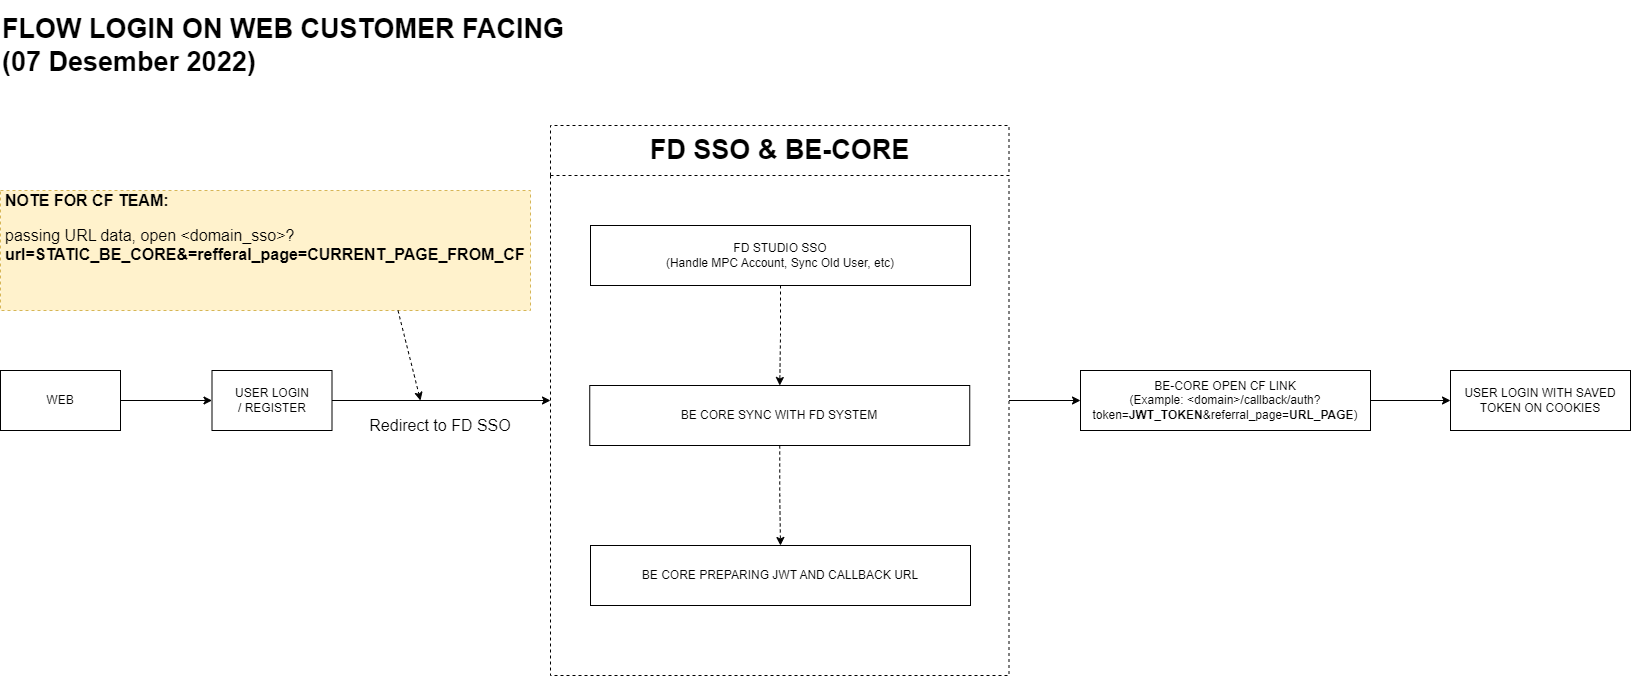

The diagram above was exported from draw.io. Its source (the exported page's mxGraphModel, read from the mxfile embedded in the PNG):
<mxGraphModel dx="2905" dy="2765" grid="1" gridSize="10" guides="1" tooltips="1" connect="1" arrows="1" fold="1" page="1" pageScale="1" pageWidth="850" pageHeight="1100" math="0" shadow="0">
  <root>
    <mxCell id="0" />
    <mxCell id="1" parent="0" />
    <mxCell id="2" value="&lt;b&gt;&lt;font style=&quot;font-size: 27px;&quot;&gt;FLOW LOGIN ON WEB CUSTOMER FACING&lt;br&gt;(07 Desember 2022)&lt;/font&gt;&lt;/b&gt;" style="text;html=1;strokeColor=none;fillColor=none;align=left;verticalAlign=middle;whiteSpace=wrap;rounded=0;" vertex="1" parent="1">
      <mxGeometry x="40" y="-1050" width="610" height="90" as="geometry" />
    </mxCell>
    <mxCell id="3" value="" style="edgeStyle=orthogonalEdgeStyle;rounded=0;orthogonalLoop=1;jettySize=auto;html=1;fontSize=27;" edge="1" source="4" target="6" parent="1">
      <mxGeometry relative="1" as="geometry" />
    </mxCell>
    <mxCell id="4" value="WEB" style="rounded=0;whiteSpace=wrap;html=1;" vertex="1" parent="1">
      <mxGeometry x="40" y="-680" width="120" height="60" as="geometry" />
    </mxCell>
    <mxCell id="5" value="" style="edgeStyle=orthogonalEdgeStyle;rounded=0;orthogonalLoop=1;jettySize=auto;html=1;fontSize=27;entryX=0;entryY=0.5;entryDx=0;entryDy=0;" edge="1" source="6" target="8" parent="1">
      <mxGeometry relative="1" as="geometry">
        <mxPoint x="650" y="-650" as="targetPoint" />
      </mxGeometry>
    </mxCell>
    <mxCell id="6" value="USER LOGIN&lt;br&gt;/ REGISTER" style="rounded=0;whiteSpace=wrap;html=1;" vertex="1" parent="1">
      <mxGeometry x="251.5" y="-680" width="120" height="60" as="geometry" />
    </mxCell>
    <mxCell id="7" value="" style="edgeStyle=orthogonalEdgeStyle;rounded=0;orthogonalLoop=1;jettySize=auto;html=1;fontSize=16;entryX=0;entryY=0.5;entryDx=0;entryDy=0;" edge="1" source="8" target="18" parent="1">
      <mxGeometry relative="1" as="geometry">
        <mxPoint x="1260" y="-635" as="targetPoint" />
      </mxGeometry>
    </mxCell>
    <mxCell id="8" value="FD SSO &amp;amp; BE-CORE" style="swimlane;whiteSpace=wrap;html=1;fontSize=27;fillStyle=solid;startSize=50;dashed=1;" vertex="1" parent="1">
      <mxGeometry x="590" y="-925" width="458.5" height="550" as="geometry" />
    </mxCell>
    <mxCell id="9" value="" style="edgeStyle=orthogonalEdgeStyle;rounded=0;orthogonalLoop=1;jettySize=auto;html=1;dashed=1;fontSize=16;" edge="1" parent="8" source="10" target="12">
      <mxGeometry relative="1" as="geometry" />
    </mxCell>
    <mxCell id="10" value="FD STUDIO SSO&lt;br&gt;(Handle MPC Account, Sync Old User, etc)" style="rounded=0;whiteSpace=wrap;html=1;" vertex="1" parent="8">
      <mxGeometry x="40" y="100" width="380" height="60" as="geometry" />
    </mxCell>
    <mxCell id="11" value="" style="edgeStyle=orthogonalEdgeStyle;rounded=0;orthogonalLoop=1;jettySize=auto;html=1;dashed=1;fontSize=16;" edge="1" parent="8" source="12" target="13">
      <mxGeometry relative="1" as="geometry" />
    </mxCell>
    <mxCell id="12" value="BE CORE SYNC WITH FD SYSTEM" style="rounded=0;whiteSpace=wrap;html=1;" vertex="1" parent="8">
      <mxGeometry x="39.25" y="260" width="380" height="60" as="geometry" />
    </mxCell>
    <mxCell id="13" value="BE CORE PREPARING JWT AND CALLBACK URL" style="rounded=0;whiteSpace=wrap;html=1;" vertex="1" parent="8">
      <mxGeometry x="40" y="420" width="380" height="60" as="geometry" />
    </mxCell>
    <mxCell id="14" value="&lt;h1 style=&quot;font-size: 16px;&quot;&gt;&lt;font style=&quot;font-size: 16px;&quot;&gt;NOTE FOR CF TEAM:&lt;/font&gt;&lt;/h1&gt;&lt;p style=&quot;font-size: 16px;&quot;&gt;passing URL data, open &amp;lt;domain_sso&amp;gt;?&lt;b&gt;url=STATIC_BE_CORE&amp;amp;=refferal_page=CURRENT_PAGE_FROM_CF&lt;/b&gt;&lt;/p&gt;" style="text;html=1;strokeColor=#d6b656;fillColor=#fff2cc;spacing=5;spacingTop=-20;whiteSpace=wrap;overflow=hidden;rounded=0;dashed=1;fillStyle=solid;fontSize=27;" vertex="1" parent="1">
      <mxGeometry x="40" y="-860" width="530" height="120" as="geometry" />
    </mxCell>
    <mxCell id="15" value="" style="endArrow=classic;html=1;rounded=0;fontSize=16;dashed=1;exitX=0.75;exitY=1;exitDx=0;exitDy=0;" edge="1" source="14" parent="1">
      <mxGeometry width="50" height="50" relative="1" as="geometry">
        <mxPoint x="480" y="-730" as="sourcePoint" />
        <mxPoint x="460" y="-650" as="targetPoint" />
      </mxGeometry>
    </mxCell>
    <mxCell id="16" value="Redirect to FD SSO" style="text;html=1;strokeColor=none;fillColor=none;align=center;verticalAlign=middle;whiteSpace=wrap;rounded=0;dashed=1;fillStyle=solid;fontSize=16;" vertex="1" parent="1">
      <mxGeometry x="404.5" y="-640" width="150" height="30" as="geometry" />
    </mxCell>
    <mxCell id="17" value="" style="edgeStyle=orthogonalEdgeStyle;rounded=0;orthogonalLoop=1;jettySize=auto;html=1;fontSize=28;" edge="1" source="18" target="19" parent="1">
      <mxGeometry relative="1" as="geometry" />
    </mxCell>
    <mxCell id="18" value="BE-CORE OPEN CF LINK&lt;br&gt;(Example: &amp;lt;domain&amp;gt;/callback/auth?token=&lt;b&gt;JWT_TOKEN&lt;/b&gt;&amp;amp;referral_page=&lt;b&gt;URL_PAGE&lt;/b&gt;)" style="rounded=0;whiteSpace=wrap;html=1;" vertex="1" parent="1">
      <mxGeometry x="1120" y="-680" width="290" height="60" as="geometry" />
    </mxCell>
    <mxCell id="19" value="USER LOGIN WITH SAVED TOKEN ON COOKIES" style="whiteSpace=wrap;html=1;rounded=0;" vertex="1" parent="1">
      <mxGeometry x="1490" y="-680" width="180" height="60" as="geometry" />
    </mxCell>
  </root>
</mxGraphModel>